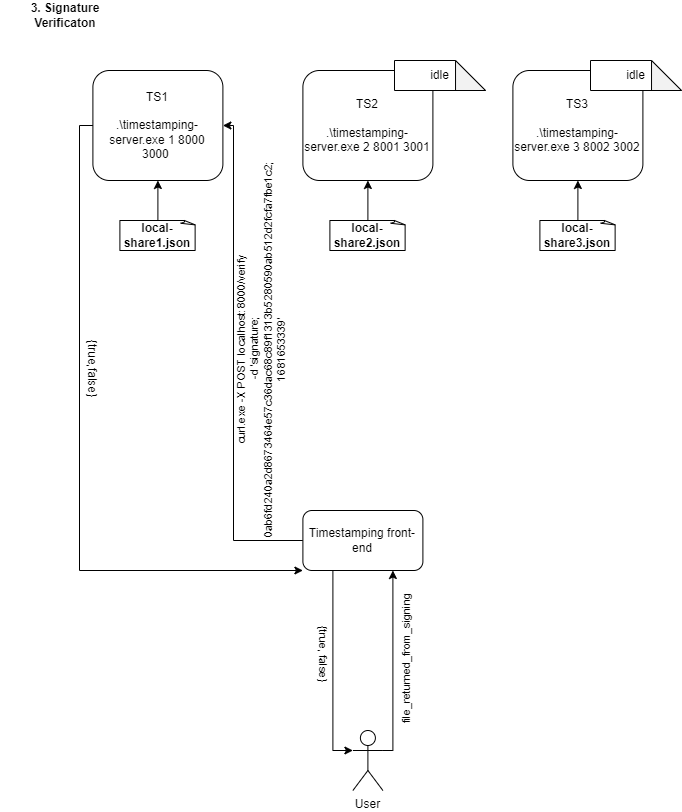

The diagram above was exported from draw.io. Its source (the exported page's mxGraphModel, read from the mxfile embedded in the PNG):
<mxGraphModel dx="1050" dy="541" grid="1" gridSize="10" guides="1" tooltips="1" connect="1" arrows="1" fold="1" page="1" pageScale="1" pageWidth="827" pageHeight="1169" math="0" shadow="0">
  <root>
    <mxCell id="0" />
    <mxCell id="1" parent="0" />
    <mxCell id="KFkeOns9BJYgCmgxKPUh-4" value="TS1&lt;br&gt;&lt;br&gt;.\timestamping-server.exe 1 8000 3000&amp;nbsp;" style="rounded=1;whiteSpace=wrap;html=1;" parent="1" vertex="1">
      <mxGeometry x="112.4" y="110" width="130" height="110" as="geometry" />
    </mxCell>
    <mxCell id="KFkeOns9BJYgCmgxKPUh-5" value="TS2&lt;br&gt;&lt;br&gt;.\timestamping-server.exe 2 8001 3001" style="rounded=1;whiteSpace=wrap;html=1;" parent="1" vertex="1">
      <mxGeometry x="322.4" y="110" width="130" height="110" as="geometry" />
    </mxCell>
    <mxCell id="KFkeOns9BJYgCmgxKPUh-6" value="TS3&lt;br&gt;&lt;br&gt;.\timestamping-server.exe 3 8002 3002" style="rounded=1;whiteSpace=wrap;html=1;" parent="1" vertex="1">
      <mxGeometry x="532.4" y="110" width="130" height="110" as="geometry" />
    </mxCell>
    <mxCell id="KFkeOns9BJYgCmgxKPUh-7" style="edgeStyle=orthogonalEdgeStyle;rounded=0;orthogonalLoop=1;jettySize=auto;html=1;exitX=0.5;exitY=0;exitDx=0;exitDy=0;exitPerimeter=0;entryX=0.5;entryY=1;entryDx=0;entryDy=0;" parent="1" source="KFkeOns9BJYgCmgxKPUh-8" target="KFkeOns9BJYgCmgxKPUh-4" edge="1">
      <mxGeometry relative="1" as="geometry" />
    </mxCell>
    <mxCell id="KFkeOns9BJYgCmgxKPUh-8" value="&lt;b&gt;local-share1.json&lt;/b&gt;" style="whiteSpace=wrap;html=1;shape=mxgraph.basic.document" parent="1" vertex="1">
      <mxGeometry x="139.4" y="260" width="76" height="30" as="geometry" />
    </mxCell>
    <mxCell id="KFkeOns9BJYgCmgxKPUh-9" style="edgeStyle=orthogonalEdgeStyle;rounded=0;orthogonalLoop=1;jettySize=auto;html=1;exitX=0.5;exitY=0;exitDx=0;exitDy=0;exitPerimeter=0;entryX=0.5;entryY=1;entryDx=0;entryDy=0;" parent="1" source="KFkeOns9BJYgCmgxKPUh-10" target="KFkeOns9BJYgCmgxKPUh-5" edge="1">
      <mxGeometry relative="1" as="geometry" />
    </mxCell>
    <mxCell id="KFkeOns9BJYgCmgxKPUh-10" value="&lt;b&gt;local-share2.json&lt;/b&gt;" style="whiteSpace=wrap;html=1;shape=mxgraph.basic.document" parent="1" vertex="1">
      <mxGeometry x="349.4" y="260" width="76" height="30" as="geometry" />
    </mxCell>
    <mxCell id="KFkeOns9BJYgCmgxKPUh-11" style="edgeStyle=orthogonalEdgeStyle;rounded=0;orthogonalLoop=1;jettySize=auto;html=1;exitX=0.5;exitY=0;exitDx=0;exitDy=0;exitPerimeter=0;entryX=0.5;entryY=1;entryDx=0;entryDy=0;" parent="1" source="KFkeOns9BJYgCmgxKPUh-12" target="KFkeOns9BJYgCmgxKPUh-6" edge="1">
      <mxGeometry relative="1" as="geometry" />
    </mxCell>
    <mxCell id="KFkeOns9BJYgCmgxKPUh-12" value="&lt;b&gt;local-share3.json&lt;/b&gt;" style="whiteSpace=wrap;html=1;shape=mxgraph.basic.document" parent="1" vertex="1">
      <mxGeometry x="559.4" y="260" width="76" height="30" as="geometry" />
    </mxCell>
    <mxCell id="KFkeOns9BJYgCmgxKPUh-13" style="edgeStyle=orthogonalEdgeStyle;rounded=0;orthogonalLoop=1;jettySize=auto;html=1;exitX=0;exitY=0.5;exitDx=0;exitDy=0;entryX=0;entryY=1;entryDx=0;entryDy=0;" parent="1" source="KFkeOns9BJYgCmgxKPUh-4" target="KFkeOns9BJYgCmgxKPUh-23" edge="1">
      <mxGeometry relative="1" as="geometry">
        <Array as="points">
          <mxPoint x="99" y="165" />
          <mxPoint x="99" y="610" />
        </Array>
      </mxGeometry>
    </mxCell>
    <mxCell id="KFkeOns9BJYgCmgxKPUh-14" value="&lt;font style=&quot;font-size: 12px;&quot;&gt;{true,false}&lt;/font&gt;" style="edgeLabel;html=1;align=center;verticalAlign=middle;resizable=0;points=[];rotation=90;" parent="KFkeOns9BJYgCmgxKPUh-13" vertex="1" connectable="0">
      <mxGeometry x="-0.2847" y="-2" relative="1" as="geometry">
        <mxPoint x="15" y="11" as="offset" />
      </mxGeometry>
    </mxCell>
    <mxCell id="KFkeOns9BJYgCmgxKPUh-17" style="edgeStyle=orthogonalEdgeStyle;rounded=0;orthogonalLoop=1;jettySize=auto;html=1;exitX=0;exitY=0.5;exitDx=0;exitDy=0;entryX=1;entryY=0.5;entryDx=0;entryDy=0;" parent="1" source="KFkeOns9BJYgCmgxKPUh-23" target="KFkeOns9BJYgCmgxKPUh-4" edge="1">
      <mxGeometry relative="1" as="geometry">
        <Array as="points">
          <mxPoint x="253" y="580" />
          <mxPoint x="253" y="165" />
        </Array>
      </mxGeometry>
    </mxCell>
    <mxCell id="KFkeOns9BJYgCmgxKPUh-18" value="curl.exe -X POST localhost:8000/verify&lt;br&gt;&amp;nbsp;-d 'signature;&lt;br&gt;0ab6fd240a2d8673464e57c36dac68c89f1313b5280590ab512d2fcfa7fbe1c2;&lt;br&gt;1681653339'" style="edgeLabel;html=1;align=center;verticalAlign=middle;resizable=0;points=[];rotation=270;" parent="KFkeOns9BJYgCmgxKPUh-17" vertex="1" connectable="0">
      <mxGeometry x="0.2684" y="-1" relative="1" as="geometry">
        <mxPoint x="26" y="55" as="offset" />
      </mxGeometry>
    </mxCell>
    <mxCell id="KFkeOns9BJYgCmgxKPUh-21" style="edgeStyle=orthogonalEdgeStyle;rounded=0;orthogonalLoop=1;jettySize=auto;html=1;exitX=0.25;exitY=1;exitDx=0;exitDy=0;entryX=0;entryY=0.3333333333333333;entryDx=0;entryDy=0;entryPerimeter=0;" parent="1" source="KFkeOns9BJYgCmgxKPUh-23" target="KFkeOns9BJYgCmgxKPUh-26" edge="1">
      <mxGeometry relative="1" as="geometry">
        <Array as="points">
          <mxPoint x="352" y="790" />
        </Array>
      </mxGeometry>
    </mxCell>
    <mxCell id="KFkeOns9BJYgCmgxKPUh-22" value="{true, false}" style="edgeLabel;html=1;align=center;verticalAlign=middle;resizable=0;points=[];rotation=90;" parent="KFkeOns9BJYgCmgxKPUh-21" vertex="1" connectable="0">
      <mxGeometry x="-0.2493" y="1" relative="1" as="geometry">
        <mxPoint x="-9" y="8" as="offset" />
      </mxGeometry>
    </mxCell>
    <mxCell id="KFkeOns9BJYgCmgxKPUh-23" value="Timestamping front-end" style="rounded=1;whiteSpace=wrap;html=1;" parent="1" vertex="1">
      <mxGeometry x="322.4" y="550" width="120" height="60" as="geometry" />
    </mxCell>
    <mxCell id="KFkeOns9BJYgCmgxKPUh-24" style="edgeStyle=orthogonalEdgeStyle;rounded=0;orthogonalLoop=1;jettySize=auto;html=1;exitX=1;exitY=0.3333333333333333;exitDx=0;exitDy=0;exitPerimeter=0;entryX=0.75;entryY=1;entryDx=0;entryDy=0;" parent="1" source="KFkeOns9BJYgCmgxKPUh-26" target="KFkeOns9BJYgCmgxKPUh-23" edge="1">
      <mxGeometry relative="1" as="geometry">
        <Array as="points">
          <mxPoint x="412" y="790" />
        </Array>
        <mxPoint x="402.4" y="655" as="sourcePoint" />
      </mxGeometry>
    </mxCell>
    <mxCell id="KFkeOns9BJYgCmgxKPUh-31" value="file_returned_from_signing" style="edgeLabel;html=1;align=center;verticalAlign=middle;resizable=0;points=[];rotation=270;" parent="KFkeOns9BJYgCmgxKPUh-24" vertex="1" connectable="0">
      <mxGeometry x="0.2582" y="2" relative="1" as="geometry">
        <mxPoint x="15" y="19" as="offset" />
      </mxGeometry>
    </mxCell>
    <mxCell id="KFkeOns9BJYgCmgxKPUh-26" value="User" style="shape=umlActor;verticalLabelPosition=bottom;verticalAlign=top;html=1;outlineConnect=0;" parent="1" vertex="1">
      <mxGeometry x="372.4" y="770" width="30" height="60" as="geometry" />
    </mxCell>
    <mxCell id="KFkeOns9BJYgCmgxKPUh-27" value="idle" style="shape=note;whiteSpace=wrap;html=1;backgroundOutline=1;darkOpacity=0.05;" parent="1" vertex="1">
      <mxGeometry x="610" y="100" width="91.03" height="30" as="geometry" />
    </mxCell>
    <mxCell id="KFkeOns9BJYgCmgxKPUh-28" value="&lt;b&gt;3. Signature Verificaton&lt;/b&gt;" style="text;html=1;strokeColor=none;fillColor=none;align=center;verticalAlign=middle;whiteSpace=wrap;rounded=0;" parent="1" vertex="1">
      <mxGeometry x="20.400000000000006" y="40" width="130" height="30" as="geometry" />
    </mxCell>
    <mxCell id="KFkeOns9BJYgCmgxKPUh-29" value="idle" style="shape=note;whiteSpace=wrap;html=1;backgroundOutline=1;darkOpacity=0.05;" parent="1" vertex="1">
      <mxGeometry x="414" y="100" width="91.03" height="30" as="geometry" />
    </mxCell>
  </root>
</mxGraphModel>